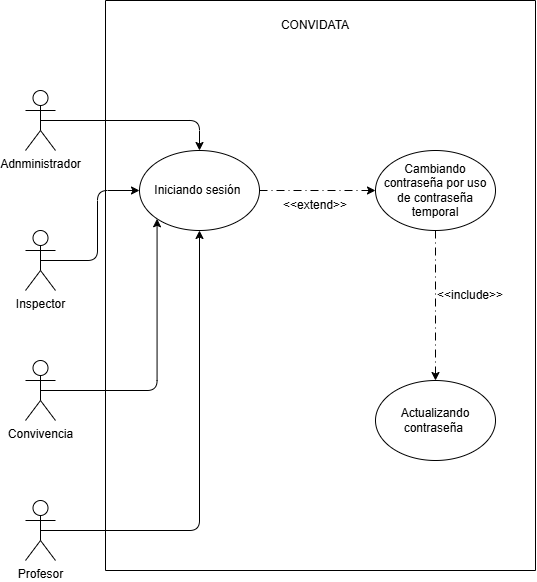

The diagram above was exported from draw.io. Its source (the exported page's mxGraphModel, read from the mxfile embedded in the PNG):
<mxGraphModel dx="1471" dy="753" grid="1" gridSize="10" guides="1" tooltips="1" connect="1" arrows="1" fold="1" page="1" pageScale="1" pageWidth="827" pageHeight="1169" math="0" shadow="0">
  <root>
    <mxCell id="0" />
    <mxCell id="1" parent="0" />
    <mxCell id="lrt9UH1KPz9uCZYzSJ1x-1" edge="1" parent="1" source="lrt9UH1KPz9uCZYzSJ1x-2" style="edgeStyle=orthogonalEdgeStyle;rounded=1;orthogonalLoop=1;jettySize=auto;html=1;exitX=0.5;exitY=0.5;exitDx=0;exitDy=0;exitPerimeter=0;entryX=0.5;entryY=0;entryDx=0;entryDy=0;labelBackgroundColor=none;fontColor=default;" target="lrt9UH1KPz9uCZYzSJ1x-14">
      <mxGeometry relative="1" as="geometry" />
    </mxCell>
    <mxCell id="lrt9UH1KPz9uCZYzSJ1x-2" parent="1" style="shape=umlActor;verticalLabelPosition=bottom;verticalAlign=top;html=1;outlineConnect=0;labelBackgroundColor=none;rounded=1;" value="Adnministrador" vertex="1">
      <mxGeometry height="60" width="30" x="100" y="190" as="geometry" />
    </mxCell>
    <mxCell id="lrt9UH1KPz9uCZYzSJ1x-3" edge="1" parent="1" source="lrt9UH1KPz9uCZYzSJ1x-4" style="edgeStyle=orthogonalEdgeStyle;rounded=1;orthogonalLoop=1;jettySize=auto;html=1;exitX=0.5;exitY=0.5;exitDx=0;exitDy=0;exitPerimeter=0;entryX=0;entryY=0.5;entryDx=0;entryDy=0;labelBackgroundColor=none;fontColor=default;" target="lrt9UH1KPz9uCZYzSJ1x-14">
      <mxGeometry relative="1" as="geometry" />
    </mxCell>
    <mxCell id="lrt9UH1KPz9uCZYzSJ1x-4" parent="1" style="shape=umlActor;verticalLabelPosition=bottom;verticalAlign=top;html=1;outlineConnect=0;labelBackgroundColor=none;rounded=1;" value="Inspector" vertex="1">
      <mxGeometry height="60" width="30" x="100" y="330" as="geometry" />
    </mxCell>
    <mxCell id="lrt9UH1KPz9uCZYzSJ1x-5" edge="1" parent="1" source="lrt9UH1KPz9uCZYzSJ1x-6" style="edgeStyle=orthogonalEdgeStyle;rounded=1;orthogonalLoop=1;jettySize=auto;html=1;exitX=0.5;exitY=0.5;exitDx=0;exitDy=0;exitPerimeter=0;entryX=0;entryY=1;entryDx=0;entryDy=0;labelBackgroundColor=none;fontColor=default;" target="lrt9UH1KPz9uCZYzSJ1x-14">
      <mxGeometry relative="1" as="geometry" />
    </mxCell>
    <mxCell id="lrt9UH1KPz9uCZYzSJ1x-6" parent="1" style="shape=umlActor;verticalLabelPosition=bottom;verticalAlign=top;html=1;outlineConnect=0;labelBackgroundColor=none;rounded=1;" value="Convivencia" vertex="1">
      <mxGeometry height="60" width="30" x="100" y="460" as="geometry" />
    </mxCell>
    <mxCell id="lrt9UH1KPz9uCZYzSJ1x-7" edge="1" parent="1" source="lrt9UH1KPz9uCZYzSJ1x-8" style="edgeStyle=orthogonalEdgeStyle;rounded=1;orthogonalLoop=1;jettySize=auto;html=1;exitX=0.5;exitY=0.5;exitDx=0;exitDy=0;exitPerimeter=0;entryX=0.5;entryY=1;entryDx=0;entryDy=0;labelBackgroundColor=none;fontColor=default;" target="lrt9UH1KPz9uCZYzSJ1x-14">
      <mxGeometry relative="1" as="geometry" />
    </mxCell>
    <mxCell id="lrt9UH1KPz9uCZYzSJ1x-8" parent="1" style="shape=umlActor;verticalLabelPosition=bottom;verticalAlign=top;html=1;outlineConnect=0;labelBackgroundColor=none;rounded=1;" value="Profesor" vertex="1">
      <mxGeometry height="60" width="30" x="100" y="600" as="geometry" />
    </mxCell>
    <mxCell id="lrt9UH1KPz9uCZYzSJ1x-9" parent="1" style="swimlane;startSize=0;labelBackgroundColor=none;rounded=1;" value="" vertex="1">
      <mxGeometry height="570" width="430" x="180" y="100" as="geometry" />
    </mxCell>
    <mxCell id="lrt9UH1KPz9uCZYzSJ1x-10" parent="lrt9UH1KPz9uCZYzSJ1x-9" style="text;html=1;whiteSpace=wrap;strokeColor=none;fillColor=none;align=center;verticalAlign=middle;rounded=1;labelBackgroundColor=none;" value="CONVIDATA" vertex="1">
      <mxGeometry height="30" width="60" x="180" y="10" as="geometry" />
    </mxCell>
    <mxCell id="lrt9UH1KPz9uCZYzSJ1x-11" edge="1" parent="lrt9UH1KPz9uCZYzSJ1x-9" source="lrt9UH1KPz9uCZYzSJ1x-12" style="edgeStyle=orthogonalEdgeStyle;rounded=1;orthogonalLoop=1;jettySize=auto;html=1;exitX=0.5;exitY=1;exitDx=0;exitDy=0;entryX=0.5;entryY=0;entryDx=0;entryDy=0;labelBackgroundColor=none;fontColor=default;dashed=1;dashPattern=8 4 1 4;" target="lrt9UH1KPz9uCZYzSJ1x-15">
      <mxGeometry relative="1" as="geometry" />
    </mxCell>
    <mxCell id="lrt9UH1KPz9uCZYzSJ1x-12" parent="lrt9UH1KPz9uCZYzSJ1x-9" style="ellipse;whiteSpace=wrap;html=1;labelBackgroundColor=none;rounded=1;" value="Cambiando contraseña por uso de contraseña temporal" vertex="1">
      <mxGeometry height="80" width="120" x="270" y="150" as="geometry" />
    </mxCell>
    <mxCell id="lrt9UH1KPz9uCZYzSJ1x-13" edge="1" parent="lrt9UH1KPz9uCZYzSJ1x-9" source="lrt9UH1KPz9uCZYzSJ1x-14" style="edgeStyle=orthogonalEdgeStyle;rounded=1;orthogonalLoop=1;jettySize=auto;html=1;exitX=1;exitY=0.5;exitDx=0;exitDy=0;labelBackgroundColor=none;fontColor=default;dashed=1;dashPattern=8 4 1 4;" target="lrt9UH1KPz9uCZYzSJ1x-12">
      <mxGeometry relative="1" as="geometry" />
    </mxCell>
    <mxCell id="lrt9UH1KPz9uCZYzSJ1x-14" parent="lrt9UH1KPz9uCZYzSJ1x-9" style="ellipse;whiteSpace=wrap;html=1;labelBackgroundColor=none;rounded=1;" value="Iniciando sesión&amp;nbsp;" vertex="1">
      <mxGeometry height="80" width="120" x="34" y="150" as="geometry" />
    </mxCell>
    <mxCell id="lrt9UH1KPz9uCZYzSJ1x-15" parent="lrt9UH1KPz9uCZYzSJ1x-9" style="ellipse;whiteSpace=wrap;html=1;labelBackgroundColor=none;rounded=1;" value="Actualizando contraseña&amp;nbsp;" vertex="1">
      <mxGeometry height="80" width="120" x="270" y="380" as="geometry" />
    </mxCell>
    <mxCell id="lrt9UH1KPz9uCZYzSJ1x-16" parent="lrt9UH1KPz9uCZYzSJ1x-9" style="text;html=1;whiteSpace=wrap;strokeColor=none;fillColor=none;align=center;verticalAlign=middle;rounded=1;labelBackgroundColor=none;" value="&amp;lt;&amp;lt;extend&amp;gt;&amp;gt;" vertex="1">
      <mxGeometry height="30" width="60" x="180" y="190" as="geometry" />
    </mxCell>
    <mxCell id="lrt9UH1KPz9uCZYzSJ1x-17" parent="lrt9UH1KPz9uCZYzSJ1x-9" style="text;html=1;whiteSpace=wrap;strokeColor=none;fillColor=none;align=center;verticalAlign=middle;rounded=1;labelBackgroundColor=none;" value="&amp;lt;&amp;lt;include&amp;gt;&amp;gt;" vertex="1">
      <mxGeometry height="30" width="60" x="335" y="280" as="geometry" />
    </mxCell>
  </root>
</mxGraphModel>